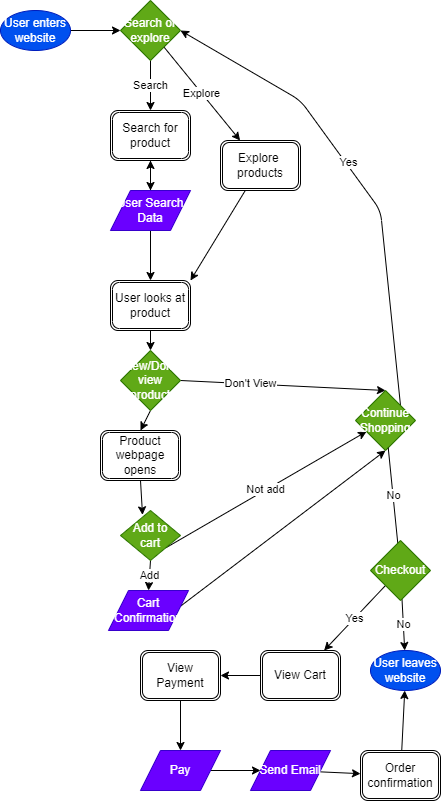

The diagram above was exported from draw.io. Its source (the exported page's mxGraphModel, read from the mxfile embedded in the PNG):
<mxGraphModel dx="1844" dy="1039" grid="1" gridSize="10" guides="1" tooltips="1" connect="1" arrows="1" fold="1" page="1" pageScale="1" pageWidth="850" pageHeight="1100" math="0" shadow="0">
  <root>
    <mxCell id="0" />
    <mxCell id="1" parent="0" />
    <mxCell id="9" value="" style="edgeStyle=none;html=1;" edge="1" parent="1" source="2" target="6">
      <mxGeometry relative="1" as="geometry" />
    </mxCell>
    <mxCell id="2" value="User enters website" style="ellipse;whiteSpace=wrap;html=1;fillColor=#0050ef;fontColor=#ffffff;strokeColor=#001DBC;" vertex="1" parent="1">
      <mxGeometry x="70" y="130" width="70" height="40" as="geometry" />
    </mxCell>
    <mxCell id="11" value="" style="edgeStyle=none;html=1;" edge="1" parent="1" source="3" target="10">
      <mxGeometry relative="1" as="geometry" />
    </mxCell>
    <mxCell id="3" value="Search for product" style="shape=ext;double=1;rounded=1;whiteSpace=wrap;html=1;" vertex="1" parent="1">
      <mxGeometry x="180" y="230" width="80" height="50" as="geometry" />
    </mxCell>
    <mxCell id="25" style="edgeStyle=none;html=1;entryX=1;entryY=0;entryDx=0;entryDy=0;" edge="1" parent="1" source="5" target="12">
      <mxGeometry relative="1" as="geometry" />
    </mxCell>
    <mxCell id="5" value="Explore&amp;nbsp; products" style="shape=ext;double=1;rounded=1;whiteSpace=wrap;html=1;" vertex="1" parent="1">
      <mxGeometry x="290" y="260" width="80" height="50" as="geometry" />
    </mxCell>
    <mxCell id="7" value="Search" style="edgeStyle=none;html=1;" edge="1" parent="1" source="6" target="3">
      <mxGeometry relative="1" as="geometry" />
    </mxCell>
    <mxCell id="8" value="Explore" style="edgeStyle=none;html=1;" edge="1" parent="1" source="6" target="5">
      <mxGeometry relative="1" as="geometry" />
    </mxCell>
    <mxCell id="6" value="Search or explore" style="rhombus;whiteSpace=wrap;html=1;fillColor=#60a917;fontColor=#ffffff;strokeColor=#2D7600;" vertex="1" parent="1">
      <mxGeometry x="190" y="120" width="60" height="60" as="geometry" />
    </mxCell>
    <mxCell id="14" value="" style="edgeStyle=none;html=1;" edge="1" parent="1" source="10" target="12">
      <mxGeometry relative="1" as="geometry" />
    </mxCell>
    <mxCell id="32" value="" style="edgeStyle=none;html=1;" edge="1" parent="1" source="10" target="3">
      <mxGeometry relative="1" as="geometry" />
    </mxCell>
    <mxCell id="10" value="User Search Data" style="shape=parallelogram;perimeter=parallelogramPerimeter;whiteSpace=wrap;html=1;fixedSize=1;fillColor=#6a00ff;fontColor=#ffffff;strokeColor=#3700CC;" vertex="1" parent="1">
      <mxGeometry x="180" y="310" width="80" height="40" as="geometry" />
    </mxCell>
    <mxCell id="22" value="" style="edgeStyle=none;html=1;" edge="1" parent="1" source="12" target="19">
      <mxGeometry relative="1" as="geometry" />
    </mxCell>
    <mxCell id="12" value="User looks at product" style="shape=ext;double=1;rounded=1;whiteSpace=wrap;html=1;" vertex="1" parent="1">
      <mxGeometry x="180" y="400" width="80" height="50" as="geometry" />
    </mxCell>
    <mxCell id="27" style="edgeStyle=none;html=1;exitX=1;exitY=0.5;exitDx=0;exitDy=0;entryX=0.5;entryY=0;entryDx=0;entryDy=0;" edge="1" parent="1" source="19" target="26">
      <mxGeometry relative="1" as="geometry">
        <mxPoint x="310" y="530" as="targetPoint" />
      </mxGeometry>
    </mxCell>
    <mxCell id="28" value="Don't View" style="edgeLabel;html=1;align=center;verticalAlign=middle;resizable=0;points=[];" vertex="1" connectable="0" parent="27">
      <mxGeometry x="-0.3276" y="1" relative="1" as="geometry">
        <mxPoint as="offset" />
      </mxGeometry>
    </mxCell>
    <mxCell id="34" style="edgeStyle=none;html=1;exitX=0.5;exitY=1;exitDx=0;exitDy=0;entryX=0.5;entryY=0;entryDx=0;entryDy=0;" edge="1" parent="1" source="19" target="33">
      <mxGeometry relative="1" as="geometry" />
    </mxCell>
    <mxCell id="19" value="View/Don't view product" style="rhombus;whiteSpace=wrap;html=1;fillColor=#60a917;fontColor=#ffffff;strokeColor=#2D7600;" vertex="1" parent="1">
      <mxGeometry x="190" y="470" width="60" height="60" as="geometry" />
    </mxCell>
    <mxCell id="30" value="Add" style="edgeStyle=none;html=1;exitX=0.5;exitY=1;exitDx=0;exitDy=0;entryX=0.5;entryY=0;entryDx=0;entryDy=0;" edge="1" parent="1" source="23" target="29">
      <mxGeometry relative="1" as="geometry" />
    </mxCell>
    <mxCell id="36" value="Not add" style="edgeStyle=none;html=1;exitX=1;exitY=1;exitDx=0;exitDy=0;" edge="1" parent="1" source="23" target="26">
      <mxGeometry relative="1" as="geometry" />
    </mxCell>
    <mxCell id="23" value="Add to cart" style="rhombus;whiteSpace=wrap;html=1;fillColor=#60a917;fontColor=#ffffff;strokeColor=#2D7600;" vertex="1" parent="1">
      <mxGeometry x="190" y="630" width="60" height="50" as="geometry" />
    </mxCell>
    <mxCell id="37" style="edgeStyle=none;html=1;exitX=1;exitY=0;exitDx=0;exitDy=0;entryX=1;entryY=0.5;entryDx=0;entryDy=0;" edge="1" parent="1" source="26" target="6">
      <mxGeometry relative="1" as="geometry">
        <Array as="points">
          <mxPoint x="450" y="330" />
          <mxPoint x="370" y="220" />
        </Array>
      </mxGeometry>
    </mxCell>
    <mxCell id="39" value="Yes" style="edgeLabel;html=1;align=center;verticalAlign=middle;resizable=0;points=[];" vertex="1" connectable="0" parent="37">
      <mxGeometry x="0.0822" y="-2" relative="1" as="geometry">
        <mxPoint as="offset" />
      </mxGeometry>
    </mxCell>
    <mxCell id="41" value="No" style="edgeStyle=none;html=1;startArrow=none;" edge="1" parent="1" source="42" target="60">
      <mxGeometry relative="1" as="geometry">
        <mxPoint x="477.6190476190475" y="770" as="targetPoint" />
      </mxGeometry>
    </mxCell>
    <mxCell id="26" value="Continue Shopping" style="rhombus;whiteSpace=wrap;html=1;fillColor=#60a917;fontColor=#ffffff;strokeColor=#2D7600;" vertex="1" parent="1">
      <mxGeometry x="425" y="510" width="60" height="60" as="geometry" />
    </mxCell>
    <mxCell id="31" style="edgeStyle=none;html=1;exitX=0.5;exitY=1;exitDx=0;exitDy=0;entryX=0.5;entryY=1;entryDx=0;entryDy=0;" edge="1" parent="1" source="29" target="26">
      <mxGeometry relative="1" as="geometry" />
    </mxCell>
    <mxCell id="29" value="Cart Confirmation" style="shape=parallelogram;perimeter=parallelogramPerimeter;whiteSpace=wrap;html=1;fixedSize=1;fillColor=#6a00ff;fontColor=#ffffff;strokeColor=#3700CC;" vertex="1" parent="1">
      <mxGeometry x="178" y="710" width="80" height="40" as="geometry" />
    </mxCell>
    <mxCell id="35" style="edgeStyle=none;html=1;exitX=0.5;exitY=1;exitDx=0;exitDy=0;entryX=0.367;entryY=0.087;entryDx=0;entryDy=0;entryPerimeter=0;" edge="1" parent="1" source="33" target="23">
      <mxGeometry relative="1" as="geometry" />
    </mxCell>
    <mxCell id="33" value="Product webpage opens" style="shape=ext;double=1;rounded=1;whiteSpace=wrap;html=1;" vertex="1" parent="1">
      <mxGeometry x="170" y="550" width="80" height="50" as="geometry" />
    </mxCell>
    <mxCell id="43" value="No" style="edgeStyle=none;html=1;endArrow=none;" edge="1" parent="1" source="26" target="42">
      <mxGeometry relative="1" as="geometry">
        <mxPoint x="457.67857142857144" y="567.3214285714284" as="sourcePoint" />
        <mxPoint x="477.5490196078431" y="770" as="targetPoint" />
      </mxGeometry>
    </mxCell>
    <mxCell id="45" value="Yes" style="edgeStyle=none;html=1;exitX=0;exitY=1;exitDx=0;exitDy=0;" edge="1" parent="1" source="42" target="44">
      <mxGeometry relative="1" as="geometry" />
    </mxCell>
    <mxCell id="42" value="Checkout" style="rhombus;whiteSpace=wrap;html=1;fillColor=#60a917;fontColor=#ffffff;strokeColor=#2D7600;" vertex="1" parent="1">
      <mxGeometry x="440" y="660" width="60" height="60" as="geometry" />
    </mxCell>
    <mxCell id="48" value="" style="edgeStyle=none;html=1;entryX=1;entryY=0.5;entryDx=0;entryDy=0;" edge="1" parent="1" source="44" target="50">
      <mxGeometry relative="1" as="geometry" />
    </mxCell>
    <mxCell id="44" value="View Cart" style="shape=ext;double=1;rounded=1;whiteSpace=wrap;html=1;" vertex="1" parent="1">
      <mxGeometry x="330" y="770" width="80" height="50" as="geometry" />
    </mxCell>
    <mxCell id="53" style="edgeStyle=none;html=1;exitX=1;exitY=0.5;exitDx=0;exitDy=0;entryX=0;entryY=0.5;entryDx=0;entryDy=0;" edge="1" parent="1" source="46" target="47">
      <mxGeometry relative="1" as="geometry" />
    </mxCell>
    <mxCell id="46" value="Pay" style="shape=parallelogram;perimeter=parallelogramPerimeter;whiteSpace=wrap;html=1;fixedSize=1;fillColor=#6a00ff;fontColor=#ffffff;strokeColor=#3700CC;" vertex="1" parent="1">
      <mxGeometry x="210" y="870" width="80" height="40" as="geometry" />
    </mxCell>
    <mxCell id="58" value="" style="edgeStyle=none;html=1;" edge="1" parent="1" source="47" target="57">
      <mxGeometry relative="1" as="geometry" />
    </mxCell>
    <mxCell id="47" value="Send Email" style="shape=parallelogram;perimeter=parallelogramPerimeter;whiteSpace=wrap;html=1;fixedSize=1;fillColor=#6a00ff;fontColor=#ffffff;strokeColor=#3700CC;" vertex="1" parent="1">
      <mxGeometry x="320" y="870" width="80" height="40" as="geometry" />
    </mxCell>
    <mxCell id="54" value="" style="edgeStyle=none;html=1;" edge="1" parent="1" source="50" target="46">
      <mxGeometry relative="1" as="geometry" />
    </mxCell>
    <mxCell id="50" value="View Payment" style="shape=ext;double=1;rounded=1;whiteSpace=wrap;html=1;" vertex="1" parent="1">
      <mxGeometry x="210" y="770" width="80" height="50" as="geometry" />
    </mxCell>
    <mxCell id="59" value="" style="edgeStyle=none;html=1;" edge="1" parent="1" source="57" target="60">
      <mxGeometry relative="1" as="geometry">
        <mxPoint x="477.5" y="820" as="targetPoint" />
      </mxGeometry>
    </mxCell>
    <mxCell id="57" value="Order confirmation" style="shape=ext;double=1;rounded=1;whiteSpace=wrap;html=1;" vertex="1" parent="1">
      <mxGeometry x="430" y="870" width="80" height="50" as="geometry" />
    </mxCell>
    <mxCell id="60" value="User leaves website" style="ellipse;whiteSpace=wrap;html=1;fillColor=#0050ef;fontColor=#ffffff;strokeColor=#001DBC;" vertex="1" parent="1">
      <mxGeometry x="440" y="770" width="70" height="40" as="geometry" />
    </mxCell>
  </root>
</mxGraphModel>